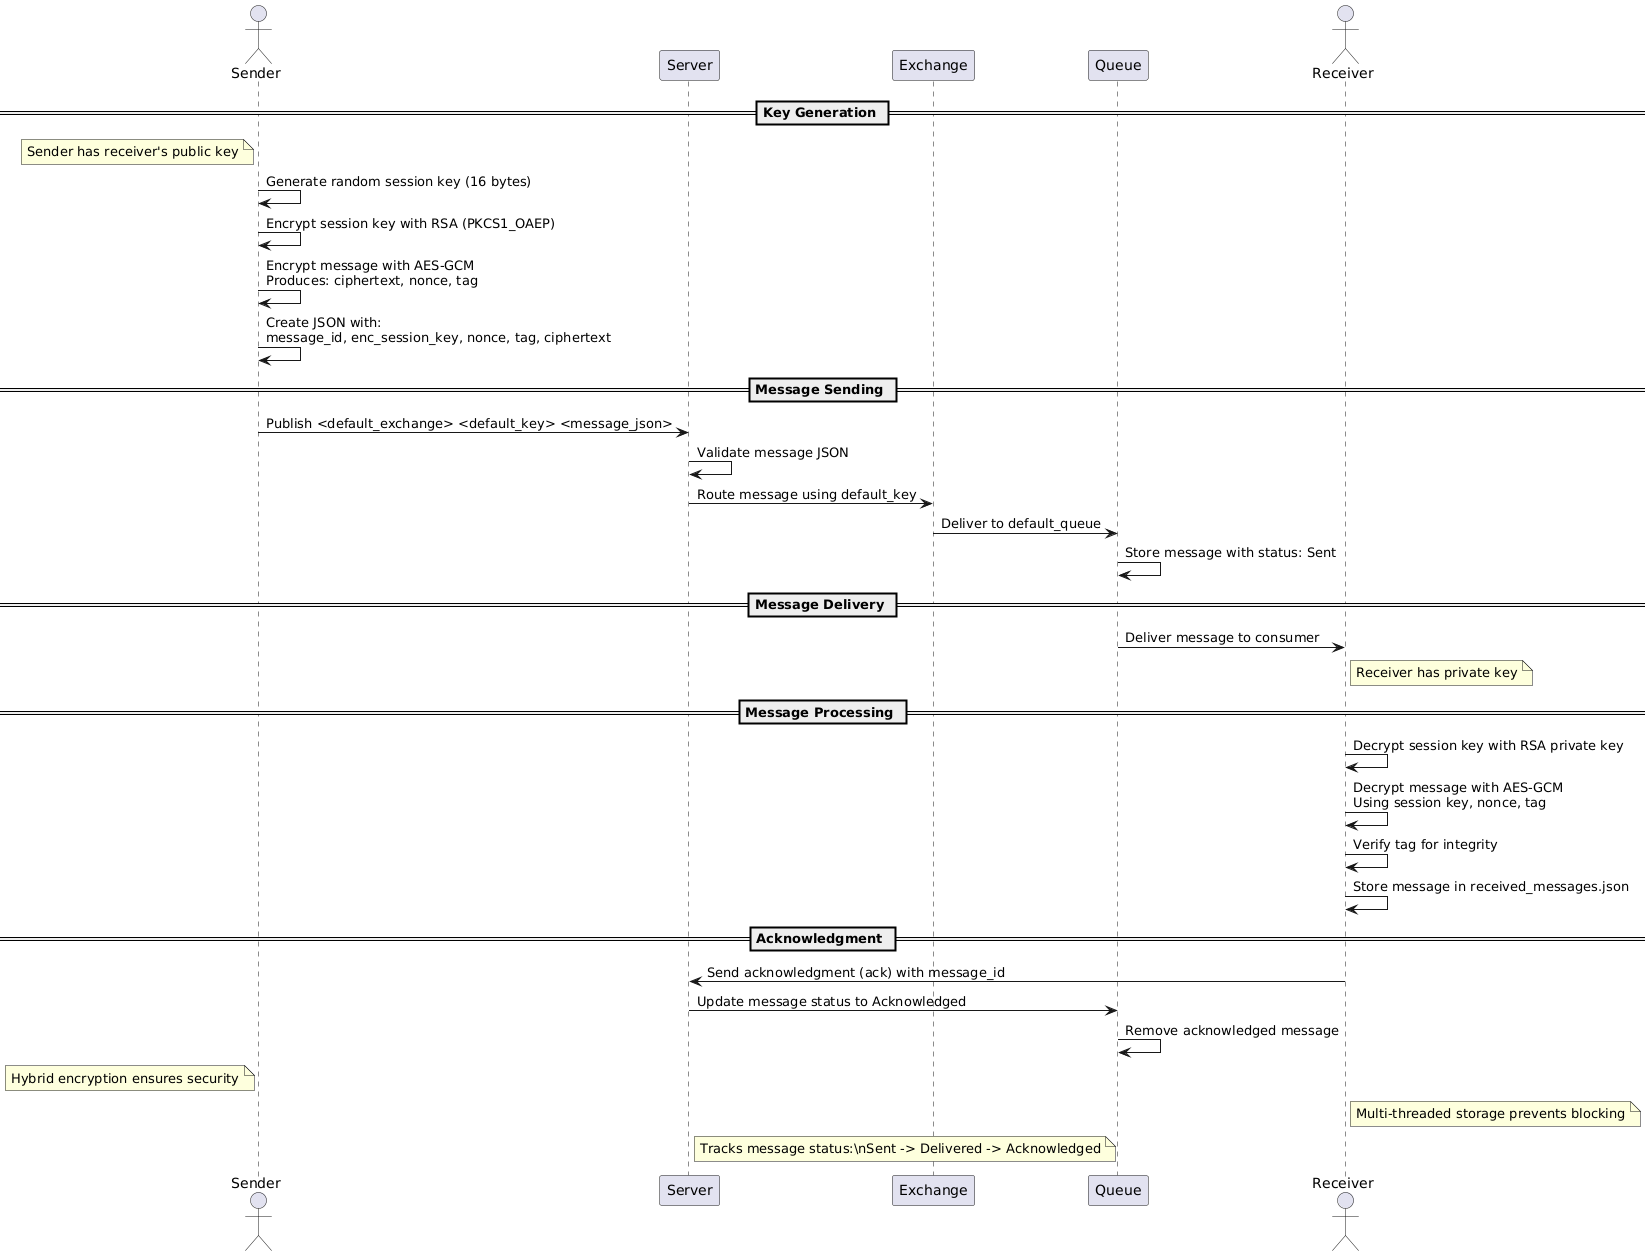

The diagram above was rendered by PlantUML. Its source (embedded in the PNG):
@startuml
actor Sender
participant "Server" as Server
participant "Exchange" as Exchange
participant "Queue" as Queue
actor Receiver

== Key Generation ==
note left of Sender: Sender has receiver's public key
Sender -> Sender: Generate random session key (16 bytes)
Sender -> Sender: Encrypt session key with RSA (PKCS1_OAEP)
Sender -> Sender: Encrypt message with AES-GCM\nProduces: ciphertext, nonce, tag
Sender -> Sender: Create JSON with:\nmessage_id, enc_session_key, nonce, tag, ciphertext

== Message Sending ==
Sender -> Server: Publish <default_exchange> <default_key> <message_json>
Server -> Server: Validate message JSON
Server -> Exchange: Route message using default_key
Exchange -> Queue: Deliver to default_queue
Queue -> Queue: Store message with status: Sent

== Message Delivery ==
Queue -> Receiver: Deliver message to consumer
note right of Receiver: Receiver has private key

== Message Processing ==
Receiver -> Receiver: Decrypt session key with RSA private key
Receiver -> Receiver: Decrypt message with AES-GCM\nUsing session key, nonce, tag
Receiver -> Receiver: Verify tag for integrity
Receiver -> Receiver: Store message in received_messages.json

== Acknowledgment ==
Receiver -> Server: Send acknowledgment (ack) with message_id
Server -> Queue: Update message status to Acknowledged
Queue -> Queue: Remove acknowledged message

note left of Sender
  Hybrid encryption ensures security
end note
note right of Receiver
  Multi-threaded storage prevents blocking
end note
note right of Server
  Tracks message status:\nSent -> Delivered -> Acknowledged
end note
@enduml